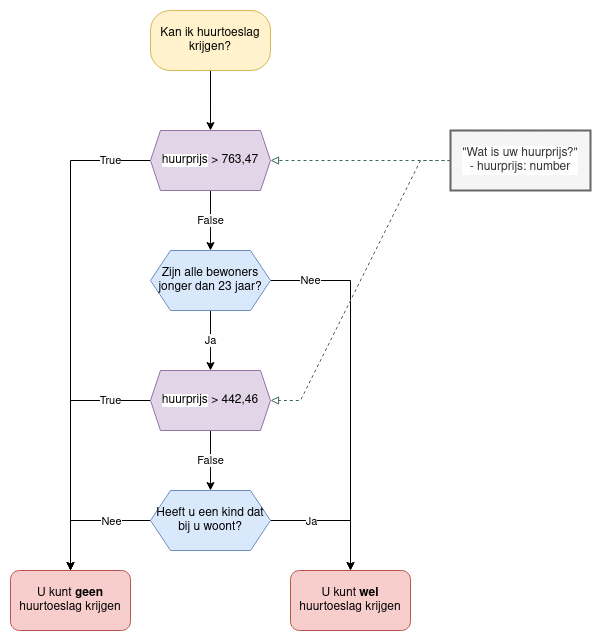

The diagram above was exported from draw.io. Its source (the exported page's mxGraphModel, read from the mxfile embedded in the PNG):
<mxGraphModel dx="1182" dy="742" grid="1" gridSize="10" guides="1" tooltips="1" connect="1" arrows="1" fold="1" page="1" pageScale="1" pageWidth="1100" pageHeight="850" math="0" shadow="0">
  <root>
    <mxCell id="gNhyXmiSE4l4BEuVedm0-0" />
    <mxCell id="gNhyXmiSE4l4BEuVedm0-1" parent="gNhyXmiSE4l4BEuVedm0-0" />
    <mxCell id="mDxrJxDC4DYcxHpjlvUy-0" style="edgeStyle=orthogonalEdgeStyle;rounded=0;orthogonalLoop=1;jettySize=auto;html=1;" parent="gNhyXmiSE4l4BEuVedm0-1" source="gNhyXmiSE4l4BEuVedm0-2" target="gNhyXmiSE4l4BEuVedm0-5" edge="1">
      <mxGeometry relative="1" as="geometry" />
    </mxCell>
    <mxCell id="gNhyXmiSE4l4BEuVedm0-2" value="Kan ik huurtoeslag krijgen?" style="rounded=1;whiteSpace=wrap;html=1;arcSize=33;fillColor=#fff2cc;strokeColor=#d6b656;" parent="gNhyXmiSE4l4BEuVedm0-1" vertex="1">
      <mxGeometry x="260" y="80" width="120" height="60" as="geometry" />
    </mxCell>
    <mxCell id="gNhyXmiSE4l4BEuVedm0-3" value="True" style="edgeStyle=orthogonalEdgeStyle;rounded=0;orthogonalLoop=1;jettySize=auto;html=1;" parent="gNhyXmiSE4l4BEuVedm0-1" source="gNhyXmiSE4l4BEuVedm0-5" target="gNhyXmiSE4l4BEuVedm0-6" edge="1">
      <mxGeometry x="-0.8367" relative="1" as="geometry">
        <Array as="points">
          <mxPoint x="180" y="230" />
        </Array>
        <mxPoint as="offset" />
      </mxGeometry>
    </mxCell>
    <mxCell id="gNhyXmiSE4l4BEuVedm0-4" value="False" style="edgeStyle=orthogonalEdgeStyle;rounded=0;orthogonalLoop=1;jettySize=auto;html=1;" parent="gNhyXmiSE4l4BEuVedm0-1" source="gNhyXmiSE4l4BEuVedm0-5" target="gNhyXmiSE4l4BEuVedm0-9" edge="1">
      <mxGeometry relative="1" as="geometry" />
    </mxCell>
    <mxCell id="gNhyXmiSE4l4BEuVedm0-5" value="&lt;span style=&quot;background-color: rgb(255 , 255 , 255)&quot;&gt;huurprijs&lt;/span&gt; &amp;gt; 763,47" style="shape=hexagon;perimeter=hexagonPerimeter2;whiteSpace=wrap;html=1;fixedSize=1;size=10;fillColor=#e1d5e7;strokeColor=#9673a6;" parent="gNhyXmiSE4l4BEuVedm0-1" vertex="1">
      <mxGeometry x="260" y="200" width="120" height="60" as="geometry" />
    </mxCell>
    <mxCell id="gNhyXmiSE4l4BEuVedm0-6" value="U kunt &lt;b&gt;geen&lt;/b&gt; huurtoeslag krijgen" style="rounded=1;whiteSpace=wrap;html=1;fillColor=#f8cecc;strokeColor=#b85450;" parent="gNhyXmiSE4l4BEuVedm0-1" vertex="1">
      <mxGeometry x="120" y="640" width="120" height="60" as="geometry" />
    </mxCell>
    <mxCell id="gNhyXmiSE4l4BEuVedm0-7" value="Ja" style="edgeStyle=orthogonalEdgeStyle;rounded=0;orthogonalLoop=1;jettySize=auto;html=1;" parent="gNhyXmiSE4l4BEuVedm0-1" source="gNhyXmiSE4l4BEuVedm0-9" target="gNhyXmiSE4l4BEuVedm0-13" edge="1">
      <mxGeometry relative="1" as="geometry" />
    </mxCell>
    <mxCell id="gNhyXmiSE4l4BEuVedm0-8" value="Nee" style="edgeStyle=orthogonalEdgeStyle;rounded=0;orthogonalLoop=1;jettySize=auto;html=1;" parent="gNhyXmiSE4l4BEuVedm0-1" source="gNhyXmiSE4l4BEuVedm0-9" target="gNhyXmiSE4l4BEuVedm0-14" edge="1">
      <mxGeometry x="-0.7838" relative="1" as="geometry">
        <mxPoint as="offset" />
      </mxGeometry>
    </mxCell>
    <mxCell id="gNhyXmiSE4l4BEuVedm0-9" value="&lt;div&gt;Zijn alle bewoners&lt;/div&gt;&lt;div&gt;jonger dan 23 jaar?&lt;br&gt;&lt;/div&gt;" style="shape=hexagon;perimeter=hexagonPerimeter2;whiteSpace=wrap;html=1;fixedSize=1;size=20;fillColor=#dae8fc;strokeColor=#6c8ebf;" parent="gNhyXmiSE4l4BEuVedm0-1" vertex="1">
      <mxGeometry x="260" y="320" width="120" height="60" as="geometry" />
    </mxCell>
    <mxCell id="3XoI6HmhRfZJyzdLK4kz-0" style="edgeStyle=entityRelationEdgeStyle;rounded=0;orthogonalLoop=1;jettySize=auto;html=1;dashed=1;strokeColor=#3D665F;endArrow=block;endFill=0;entryX=1;entryY=0.5;entryDx=0;entryDy=0;strokeWidth=1;" edge="1" parent="gNhyXmiSE4l4BEuVedm0-1" source="gNhyXmiSE4l4BEuVedm0-10" target="gNhyXmiSE4l4BEuVedm0-5">
      <mxGeometry relative="1" as="geometry" />
    </mxCell>
    <mxCell id="3XoI6HmhRfZJyzdLK4kz-1" style="edgeStyle=entityRelationEdgeStyle;rounded=0;orthogonalLoop=1;jettySize=auto;html=1;entryX=1;entryY=0.5;entryDx=0;entryDy=0;dashed=1;endArrow=block;endFill=0;strokeColor=#3D665F;strokeWidth=1;" edge="1" parent="gNhyXmiSE4l4BEuVedm0-1" source="gNhyXmiSE4l4BEuVedm0-10" target="gNhyXmiSE4l4BEuVedm0-13">
      <mxGeometry relative="1" as="geometry" />
    </mxCell>
    <mxCell id="gNhyXmiSE4l4BEuVedm0-10" value="&lt;span style=&quot;background-color: transparent&quot;&gt;&quot;Wat is uw huurprijs?&quot;&lt;/span&gt;&lt;div&gt;&lt;span style=&quot;background-color: rgb(252 , 252 , 252)&quot;&gt;- huurprijs: number&lt;/span&gt;&lt;br&gt;&lt;/div&gt;" style="rounded=0;whiteSpace=wrap;html=1;labelBackgroundColor=#FFFFFF;fillColor=#f5f5f5;fontColor=#333333;strokeColor=#666666;strokeWidth=2;" parent="gNhyXmiSE4l4BEuVedm0-1" vertex="1">
      <mxGeometry x="560" y="200" width="140" height="60" as="geometry" />
    </mxCell>
    <mxCell id="gNhyXmiSE4l4BEuVedm0-11" value="True" style="edgeStyle=orthogonalEdgeStyle;rounded=0;orthogonalLoop=1;jettySize=auto;html=1;" parent="gNhyXmiSE4l4BEuVedm0-1" source="gNhyXmiSE4l4BEuVedm0-13" target="gNhyXmiSE4l4BEuVedm0-6" edge="1">
      <mxGeometry x="-0.68" relative="1" as="geometry">
        <mxPoint as="offset" />
      </mxGeometry>
    </mxCell>
    <mxCell id="gNhyXmiSE4l4BEuVedm0-12" value="False" style="edgeStyle=orthogonalEdgeStyle;rounded=0;orthogonalLoop=1;jettySize=auto;html=1;" parent="gNhyXmiSE4l4BEuVedm0-1" source="gNhyXmiSE4l4BEuVedm0-13" target="gNhyXmiSE4l4BEuVedm0-16" edge="1">
      <mxGeometry relative="1" as="geometry" />
    </mxCell>
    <mxCell id="gNhyXmiSE4l4BEuVedm0-13" value="&lt;span style=&quot;background-color: rgb(255 , 255 , 255)&quot;&gt;huurprijs&lt;/span&gt; &amp;gt; 442,46" style="shape=hexagon;perimeter=hexagonPerimeter2;whiteSpace=wrap;html=1;fixedSize=1;size=10;fillColor=#e1d5e7;strokeColor=#9673a6;" parent="gNhyXmiSE4l4BEuVedm0-1" vertex="1">
      <mxGeometry x="260" y="440" width="120" height="60" as="geometry" />
    </mxCell>
    <mxCell id="gNhyXmiSE4l4BEuVedm0-14" value="U kunt &lt;b&gt;wel&lt;/b&gt; huurtoeslag krijgen" style="rounded=1;whiteSpace=wrap;html=1;fillColor=#f8cecc;strokeColor=#b85450;" parent="gNhyXmiSE4l4BEuVedm0-1" vertex="1">
      <mxGeometry x="400" y="640" width="120" height="60" as="geometry" />
    </mxCell>
    <mxCell id="gNhyXmiSE4l4BEuVedm0-15" style="edgeStyle=orthogonalEdgeStyle;rounded=0;orthogonalLoop=1;jettySize=auto;html=1;" parent="gNhyXmiSE4l4BEuVedm0-1" source="gNhyXmiSE4l4BEuVedm0-16" target="gNhyXmiSE4l4BEuVedm0-14" edge="1">
      <mxGeometry relative="1" as="geometry" />
    </mxCell>
    <mxCell id="y-dlVWeDKIXhLUW45o1A-0" value="Ja" style="edgeLabel;html=1;align=center;verticalAlign=middle;resizable=0;points=[];" parent="gNhyXmiSE4l4BEuVedm0-15" vertex="1" connectable="0">
      <mxGeometry x="-0.6154" y="-2" relative="1" as="geometry">
        <mxPoint x="15" y="-2" as="offset" />
      </mxGeometry>
    </mxCell>
    <mxCell id="y-dlVWeDKIXhLUW45o1A-1" style="edgeStyle=orthogonalEdgeStyle;rounded=0;orthogonalLoop=1;jettySize=auto;html=1;" parent="gNhyXmiSE4l4BEuVedm0-1" source="gNhyXmiSE4l4BEuVedm0-16" target="gNhyXmiSE4l4BEuVedm0-6" edge="1">
      <mxGeometry relative="1" as="geometry" />
    </mxCell>
    <mxCell id="y-dlVWeDKIXhLUW45o1A-2" value="Nee" style="edgeLabel;html=1;align=center;verticalAlign=middle;resizable=0;points=[];" parent="y-dlVWeDKIXhLUW45o1A-1" vertex="1" connectable="0">
      <mxGeometry x="-0.1538" y="2" relative="1" as="geometry">
        <mxPoint x="15" y="-2" as="offset" />
      </mxGeometry>
    </mxCell>
    <mxCell id="gNhyXmiSE4l4BEuVedm0-16" value="Heeft u een kind dat bij u woont?" style="shape=hexagon;perimeter=hexagonPerimeter2;whiteSpace=wrap;html=1;fixedSize=1;size=20;fillColor=#dae8fc;strokeColor=#6c8ebf;" parent="gNhyXmiSE4l4BEuVedm0-1" vertex="1">
      <mxGeometry x="260" y="560" width="120" height="60" as="geometry" />
    </mxCell>
  </root>
</mxGraphModel>